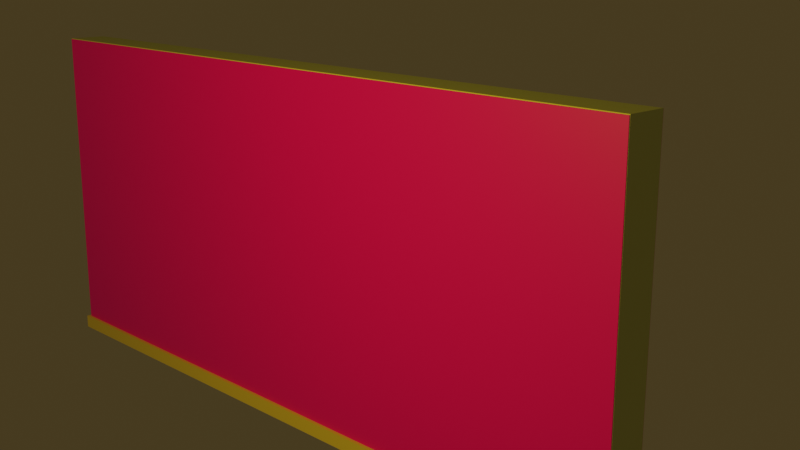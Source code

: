 # Source: Wall.blend  (saved by Blender 3.1.7; exported with 4.5.12 LTS)
import bpy
from mathutils import Matrix  # noqa: F401  (used for matrix-valued properties, if any)

bpy.ops.wm.read_factory_settings(use_empty=True)
scene = bpy.context.scene
scene.name = 'Scene'

# ---- collections
col_collection = bpy.data.collections.new('Collection'); scene.collection.children.link(col_collection)

# ---- images (referenced by path relative to the original .blend; pixels are not part of the script)
import os
ASSET_DIR = os.environ.get("B2B_ASSET_DIR", "")  # directory of the original .blend (textures are referenced by path, not embedded)
HERE = os.path.dirname(os.path.abspath(__file__))  # packed textures are extracted next to this script under _unpacked/

def load_image(name, relpath, width, height, colorspace="sRGB"):
    """Load a texture the original file referenced (path relative to the .blend, or extracted next to this script)."""
    p = next((c for c in (os.path.join(HERE, relpath), os.path.join(ASSET_DIR, relpath)) if relpath and os.path.exists(c)), "")
    if p:
        img = bpy.data.images.load(p, check_existing=True)
        img.name = name
    else:  # same state as the original file: an image datablock whose file is absent (Cycles renders it pink)
        img = bpy.data.images.new(name, width, height)
        img.source = "FILE"
        img.filepath = "//" + (relpath or name)
    img.colorspace_settings.name = colorspace
    return img
img_wall0_2k_color_png = load_image('wall0_2K_Color.png', 'wall0_2K_Color.png', 1024, 1024, 'sRGB')

# ---- materials (node trees are filled in below, after node groups)
mat_wall1 = bpy.data.materials.new('Wall1')
mat_wall1.use_transparent_shadow = False
mat_wall2 = bpy.data.materials.new('Wall2')
mat_wall2.use_transparent_shadow = False
mat_wall3 = bpy.data.materials.new('Wall3')
mat_wall3.use_transparent_shadow = False

# ---- material node trees
mat_wall1.use_nodes = True; mat_wall1.node_tree.nodes.clear()
_N = mat_wall1.node_tree.nodes; _L = mat_wall1.node_tree.links
n0 = _N.new('ShaderNodeBsdfPrincipled'); n0.name = 'Principled BSDF'; n0.location = (10, 300)
n0.distribution = 'GGX'
n0.subsurface_method = 'RANDOM_WALK_SKIN'
n0.inputs[3].default_value = 1.45
n0.inputs[27].default_value = (0.0, 0.0, 0.0, 1.0)
n0.inputs[28].default_value = 1.0
n1 = _N.new('ShaderNodeOutputMaterial'); n1.name = 'Material Output'; n1.location = (300, 300)
n2 = _N.new('ShaderNodeTexImage'); n2.name = 'Image Texture'; n2.location = (-280, 280)
n2.image = img_wall0_2k_color_png
n3 = _N.new('ShaderNodeMapping'); n3.name = 'Mapping'; n3.location = (-471, 292)
n3.inputs[2].default_value = (0.0, 0.0, 1.571)
n3.inputs[3].default_value = (2.7, 3.3, 1.0)
n4 = _N.new('ShaderNodeTexCoord'); n4.name = 'Texture Coordinate'; n4.location = (-740, 264)
_L.new(n0.outputs[0], n1.inputs[0])
_L.new(n2.outputs[0], n0.inputs[0])
_L.new(n4.outputs[2], n3.inputs[0])
_L.new(n3.outputs[0], n2.inputs[0])
n1.is_active_output = True
mat_wall2.use_nodes = True; mat_wall2.node_tree.nodes.clear()
_N = mat_wall2.node_tree.nodes; _L = mat_wall2.node_tree.links
n0 = _N.new('ShaderNodeBsdfPrincipled'); n0.name = 'Principled BSDF'; n0.location = (10, 300)
n0.distribution = 'GGX'
n0.subsurface_method = 'RANDOM_WALK_SKIN'
n0.inputs[0].default_value = (0.8, 0.6592, 0.194, 1.0)
n0.inputs[3].default_value = 1.45
n0.inputs[27].default_value = (0.0, 0.0, 0.0, 1.0)
n0.inputs[28].default_value = 1.0
n1 = _N.new('ShaderNodeOutputMaterial'); n1.name = 'Material Output'; n1.location = (300, 300)
_L.new(n0.outputs[0], n1.inputs[0])
n1.is_active_output = True
mat_wall3.use_nodes = True; mat_wall3.node_tree.nodes.clear()
_N = mat_wall3.node_tree.nodes; _L = mat_wall3.node_tree.links
n0 = _N.new('ShaderNodeBsdfPrincipled'); n0.name = 'Principled BSDF'; n0.location = (10, 300)
n0.distribution = 'GGX'
n0.subsurface_method = 'RANDOM_WALK_SKIN'
n0.inputs[0].default_value = (0.6981, 0.8, 0.3328, 1.0)
n0.inputs[3].default_value = 1.45
n0.inputs[27].default_value = (0.0, 0.0, 0.0, 1.0)
n0.inputs[28].default_value = 1.0
n1 = _N.new('ShaderNodeOutputMaterial'); n1.name = 'Material Output'; n1.location = (300, 300)
_L.new(n0.outputs[0], n1.inputs[0])
n1.is_active_output = True

# ---- world
world_world = bpy.data.worlds.new('World'); scene.world = world_world
world_world.color = (0.05087, 0.03656, 0.01344)
world_world.use_sun_shadow = False
world_world.sun_shadow_jitter_overblur = 0.0

# ---- cameras
cam_camera = bpy.data.cameras.new('Camera')
cam_camera.clip_end = 100.0
cam_camera.ortho_scale = 7.314

# ---- lights
light_light = bpy.data.lights.new('Light', 'POINT')
light_light.color = (1.0, 0.6903, 0.03833)
light_light.transmission_factor = 0.0
light_light.energy = 1000.0
light_light.shadow_soft_size = 0.1
light_light.shadow_maximum_resolution = 0.006
light_light.use_absolute_resolution = True

# ---- meshes
me_cube_003 = bpy.data.meshes.new('Cube.003')
me_cube_003.from_pydata([(-1.0, -1.0, -1.0), (-1.0, -1.0, 1.0), (-1.0, 1.0, -1.0), (-1.0, 1.0, 1.0), (1.0, -1.0, -1.0), (1.0, -1.0, 1.0), (1.0, 1.0, -1.0), (1.0, 1.0, 1.0)], [], [(0, 1, 3, 2), (2, 3, 7, 6), (6, 7, 5, 4), (4, 5, 1, 0), (2, 6, 4, 0), (7, 3, 1, 5)])
_uv = me_cube_003.uv_layers.new(name='UVMap')
_uv.uv.foreach_set('vector', [0.375, 0.0, 0.625, 0.0, 0.625, 0.25, 0.375, 0.25, 0.375, 0.25, 0.625, 0.25, 0.625, 0.5, 0.375, 0.5, 0.375, 0.5, 0.625, 0.5, 0.625, 0.75, 0.375, 0.75, 0.375, 0.75, 0.625, 0.75, 0.625, 1.0, 0.375, 1.0, 0.125, 0.5, 0.375, 0.5, 0.375, 0.75, 0.125, 0.75, 0.625, 0.5, 0.875, 0.5, 0.875, 0.75, 0.625, 0.75])
me_cube_003.materials.append(mat_wall1)
me_cube_003.use_remesh_fix_poles = True
me_cube_003.use_remesh_preserve_attributes = False
me_cube_003.update()
me_cube_004 = bpy.data.meshes.new('Cube.004')
me_cube_004.from_pydata([(-1.0, -1.0, -1.0), (-1.0, -1.0, 1.0), (-1.0, 1.0, -1.0), (-1.0, 1.0, 1.0), (1.0, -1.0, -1.0), (1.0, -1.0, 1.0), (1.0, 1.0, -1.0), (1.0, 1.0, 1.0)], [], [(0, 1, 3, 2), (2, 3, 7, 6), (6, 7, 5, 4), (4, 5, 1, 0), (2, 6, 4, 0), (7, 3, 1, 5)])
_uv = me_cube_004.uv_layers.new(name='UVMap')
_uv.uv.foreach_set('vector', [0.375, 0.0, 0.625, 0.0, 0.625, 0.25, 0.375, 0.25, 0.375, 0.25, 0.625, 0.25, 0.625, 0.5, 0.375, 0.5, 0.375, 0.5, 0.625, 0.5, 0.625, 0.75, 0.375, 0.75, 0.375, 0.75, 0.625, 0.75, 0.625, 1.0, 0.375, 1.0, 0.125, 0.5, 0.375, 0.5, 0.375, 0.75, 0.125, 0.75, 0.625, 0.5, 0.875, 0.5, 0.875, 0.75, 0.625, 0.75])
me_cube_004.materials.append(mat_wall2)
me_cube_004.use_remesh_fix_poles = True
me_cube_004.use_remesh_preserve_attributes = False
me_cube_004.update()
me_cube_005 = bpy.data.meshes.new('Cube.005')
me_cube_005.from_pydata([(-1.0, -1.0, -1.0), (-1.0, -1.0, 1.0), (-1.0, 1.0, -1.0), (-1.0, 1.0, 1.0), (1.0, -1.0, -1.0), (1.0, -1.0, 1.0), (1.0, 1.0, -1.0), (1.0, 1.0, 1.0)], [], [(0, 1, 3, 2), (2, 3, 7, 6), (6, 7, 5, 4), (4, 5, 1, 0), (2, 6, 4, 0), (7, 3, 1, 5)])
_uv = me_cube_005.uv_layers.new(name='UVMap')
_uv.uv.foreach_set('vector', [0.375, 0.0, 0.625, 0.0, 0.625, 0.25, 0.375, 0.25, 0.375, 0.25, 0.625, 0.25, 0.625, 0.5, 0.375, 0.5, 0.375, 0.5, 0.625, 0.5, 0.625, 0.75, 0.375, 0.75, 0.375, 0.75, 0.625, 0.75, 0.625, 1.0, 0.375, 1.0, 0.125, 0.5, 0.375, 0.5, 0.375, 0.75, 0.125, 0.75, 0.625, 0.5, 0.875, 0.5, 0.875, 0.75, 0.625, 0.75])
me_cube_005.materials.append(mat_wall3)
me_cube_005.use_remesh_fix_poles = True
me_cube_005.use_remesh_preserve_attributes = False
me_cube_005.update()

# ---- objects
ob_light = bpy.data.objects.new('Light', light_light)
ob_camera = bpy.data.objects.new('Camera', cam_camera)
ob_cube = bpy.data.objects.new('Cube', me_cube_003)
ob_cube_001 = bpy.data.objects.new('Cube.001', me_cube_004)
ob_cube_002 = bpy.data.objects.new('Cube.002', me_cube_005)

# ---- transforms, parenting, visibility, modifiers, constraints
ob_light.location = (2.87, -7.381, 3.543)
ob_light.rotation_euler = (0.6503, 0.05522, 1.866)
ob_light.lock_rotations_4d = False
ob_light.empty_display_type = 'ARROWS'
ob_light.color = (0.0, 0.0, 0.0, 0.0)
ob_light.lineart.crease_threshold = 0.0
ob_camera.location = (11.62, -9.377, 4.193)
ob_camera.rotation_euler = (1.315, -0.002911, 0.7988)
ob_camera.lock_rotations_4d = False
ob_camera.empty_display_type = 'ARROWS'
ob_camera.color = (0.0, 0.0, 0.0, 0.0)
ob_camera.display_type = 'WIRE'
ob_camera.lineart.crease_threshold = 0.0
ob_cube.location = (0.0, 0.0, 0.0)
ob_cube.scale = (5.5, 0.3, 2.5)
ob_cube_001.location = (0.0, 0.0, -2.443)
ob_cube_001.scale = (5.55, 0.35, 0.1)
ob_cube_002.location = (0.0, 0.0, 0.05)
ob_cube_002.scale = (5.505, 0.29, 2.46)

# ---- collection membership
col_collection.objects.link(ob_light)
col_collection.objects.link(ob_camera)
col_collection.objects.link(ob_cube)
col_collection.objects.link(ob_cube_001)
col_collection.objects.link(ob_cube_002)

# ---- scene / render settings (as saved in the file)
scene.camera = ob_camera
scene.frame_start = 1; scene.frame_end = 250; scene.frame_set(1)
scene.render.engine = 'BLENDER_EEVEE_NEXT'
scene.cycles.sampling_pattern = 'TABULATED_SOBOL'
scene.cycles.use_light_tree = False
scene.view_settings.view_transform = 'Filmic'
bpy.context.view_layer.update()
